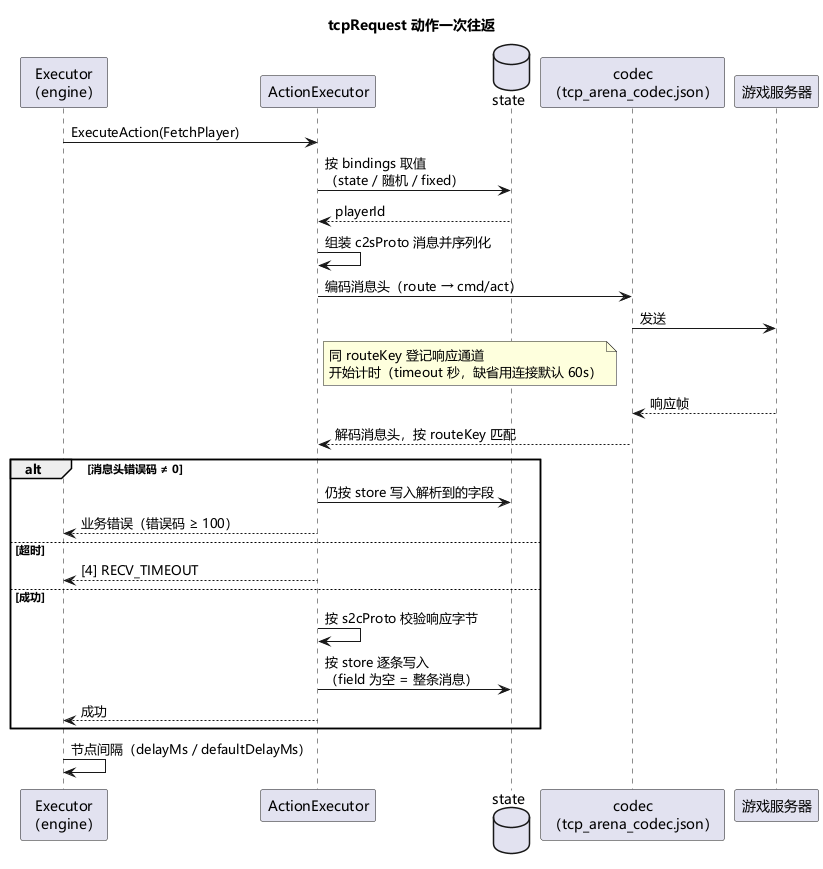

The diagram above was rendered by PlantUML. Its source (embedded in the PNG):
@startuml
skinparam defaultFontName "Microsoft YaHei"
title tcpRequest 动作一次往返

participant "Executor\n（engine）" as E
participant "ActionExecutor" as A
database "state" as S
participant "codec\n（tcp_arena_codec.json）" as C
participant "游戏服务器" as G

E -> A : ExecuteAction(FetchPlayer)
A -> S : 按 bindings 取值\n（state / 随机 / fixed）
S --> A : playerId
A -> A : 组装 c2sProto 消息并序列化
A -> C : 编码消息头（route → cmd/act）
C -> G : 发送
note right of A : 同 routeKey 登记响应通道\n开始计时（timeout 秒，缺省用连接默认 60s）
G --> C : 响应帧
C --> A : 解码消息头，按 routeKey 匹配
alt 消息头错误码 ≠ 0
  A -> S : 仍按 store 写入解析到的字段
  A --> E : 业务错误（错误码 ≥ 100）
else 超时
  A --> E : [4] RECV_TIMEOUT
else 成功
  A -> A : 按 s2cProto 校验响应字节
  A -> S : 按 store 逐条写入\n（field 为空 = 整条消息）
  A --> E : 成功
end
E -> E : 节点间隔（delayMs / defaultDelayMs）
@enduml